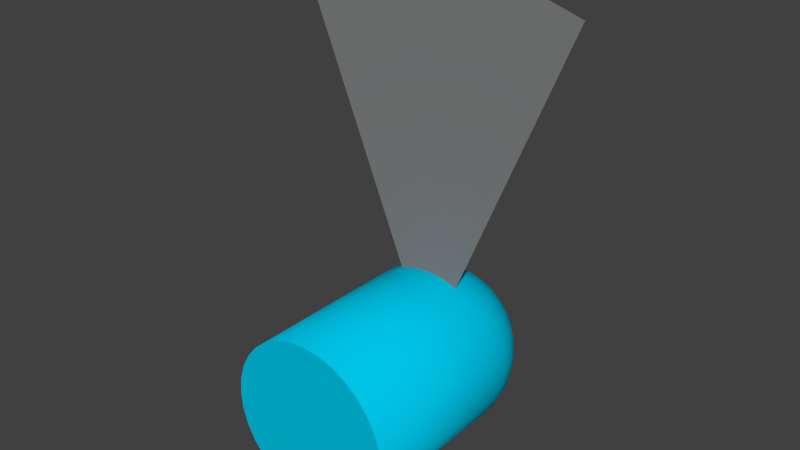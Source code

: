 # Source: Avatar.blend  (saved by Blender 2.68.0; exported with 4.5.12 LTS)
import bpy
from mathutils import Matrix  # noqa: F401  (used for matrix-valued properties, if any)

bpy.ops.wm.read_factory_settings(use_empty=True)
scene = bpy.context.scene
scene.name = 'Scene'

# ---- collections
col_collection_1 = bpy.data.collections.new('Collection 1'); scene.collection.children.link(col_collection_1)

# ---- materials (node trees are filled in below, after node groups)
mat_avatar_mat = bpy.data.materials.new('Avatar_Mat')
mat_avatar_mat.alpha_threshold = 0.0
mat_avatar_mat.use_transparent_shadow = False
mat_avatar_mat.preview_render_type = 'CUBE'
mat_avatar_mat.diffuse_color = (0.0, 0.552, 0.8, 1.0)
mat_avatar_mat.roughness = 0.5
mat_avatar_mat.line_color = (0.0, 0.0, 0.0, 1.0)
mat_view_mat = bpy.data.materials.new('view_mat')
mat_view_mat.alpha_threshold = 0.0
mat_view_mat.use_transparent_shadow = False
mat_view_mat.diffuse_color = (0.2203, 0.2203, 0.2203, 1.0)
mat_view_mat.roughness = 0.5
mat_view_mat.line_color = (0.0, 0.0, 0.0, 0.551)

# ---- material node trees

# ---- world
world_world = bpy.data.worlds.new('World'); scene.world = world_world
world_world.color = (0.05088, 0.05088, 0.05088)
world_world.use_sun_shadow = False
world_world.sun_shadow_jitter_overblur = 0.0
world_world.cycles.sampling_method = 'MANUAL'
world_world.cycles.sample_map_resolution = 256

# ---- meshes
me_avatar_mesh = bpy.data.meshes.new('avatar_mesh')
me_avatar_mesh.from_pydata([(-1.0, -4.768e-07, -1.562e-08), (-1.0, 2.0, 9.537e-07), (-0.9808, -4.023e-07, -0.1951), (-0.9808, 2.0, -0.1951), (-0.9239, -2.682e-07, -0.3827), (-0.9239, 2.0, -0.3827), (-0.8315, -1.192e-07, -0.5556), (-0.7071, 0.0, -0.7071), (-0.7071, 2.0, -0.7071), (-0.5556, 1.192e-07, -0.8315), (-0.5556, 2.0, -0.8315), (-0.3827, 1.788e-07, -0.9239), (-0.3827, 2.0, -0.9239), (-0.1951, 3.576e-07, -0.9808), (3.438e-07, 4.768e-07, -1.0), (0.1951, 5.364e-07, -0.9808), (0.3827, 6.557e-07, -0.9239), (0.5556, 5.96e-07, -0.8315), (0.7071, 5.96e-07, -0.7071), (0.8315, 7.153e-07, -0.5556), (0.9239, 6.258e-07, -0.3827), (0.9239, 2.0, -0.3827), (0.9808, 5.513e-07, -0.1951), (0.9808, 2.0, -0.1951), (1.0, 4.768e-07, 5.789e-07), (1.0, 2.0, 1.55e-06), (0.9808, 4.023e-07, 0.1951), (0.9808, 2.0, 0.1951), (0.9239, 2.682e-07, 0.3827), (0.9239, 2.0, 0.3827), (0.8315, 1.192e-07, 0.5556), (0.8315, 2.0, 0.5556), (0.7071, 0.0, 0.7071), (0.7071, 2.0, 0.7071), (0.5556, -1.192e-07, 0.8315), (0.5556, 2.0, 0.8315), (0.3827, -1.788e-07, 0.9239), (0.3827, 2.0, 0.9239), (0.1951, -3.576e-07, 0.9808), (0.1951, 2.0, 0.9808), (-8.15e-07, -5.96e-07, 1.0), (-0.1951, -5.364e-07, 0.9808), (-0.3827, -6.557e-07, 0.9239), (-0.5556, -5.96e-07, 0.8315), (-0.7071, -5.96e-07, 0.7071), (-0.8315, -7.153e-07, 0.5556), (-0.9239, -6.258e-07, 0.3827), (-0.9808, -5.513e-07, 0.1951), (-1.192e-06, 2.981, 0.1951), (-1.192e-06, 2.924, 0.3827), (-1.192e-06, 2.831, 0.5556), (-1.192e-06, 2.707, 0.7071), (-1.192e-06, 2.556, 0.8315), (-9.537e-07, 2.383, 0.9239), (-9.537e-07, 2.195, 0.9808), (-8.345e-07, 2.0, 1.0), (-0.03806, 2.981, 0.1913), (-0.07466, 2.924, 0.3753), (-0.1084, 2.831, 0.5449), (-0.138, 2.707, 0.6935), (-0.1622, 2.556, 0.8155), (-0.1802, 2.383, 0.9061), (-0.1913, 2.195, 0.9619), (-0.1951, 2.0, 0.9808), (-0.07466, 2.981, 0.1802), (-0.1464, 2.924, 0.3536), (-0.2126, 2.831, 0.5133), (-0.2706, 2.707, 0.6533), (-0.3182, 2.556, 0.7682), (-0.3536, 2.383, 0.8536), (-0.3753, 2.195, 0.9061), (-0.3827, 2.0, 0.9239), (-0.1084, 2.981, 0.1622), (-0.2126, 2.924, 0.3182), (-0.3087, 2.831, 0.4619), (-0.3928, 2.707, 0.5879), (-0.4619, 2.556, 0.6913), (-0.5133, 2.383, 0.7682), (-0.5449, 2.195, 0.8155), (-0.5556, 2.0, 0.8315), (-0.138, 2.981, 0.138), (-0.2706, 2.924, 0.2706), (-0.3928, 2.831, 0.3928), (-0.5, 2.707, 0.5), (-0.5879, 2.556, 0.5879), (-0.6533, 2.383, 0.6533), (-0.6935, 2.195, 0.6935), (-0.7071, 2.0, 0.7071), (-0.1622, 2.981, 0.1084), (-0.3182, 2.924, 0.2126), (-0.4619, 2.831, 0.3087), (-0.5879, 2.707, 0.3928), (-0.6913, 2.556, 0.4619), (-0.7682, 2.383, 0.5133), (-0.8155, 2.195, 0.5449), (-0.8315, 2.0, 0.5556), (-0.1802, 2.981, 0.07466), (-0.3536, 2.924, 0.1464), (-0.5133, 2.831, 0.2126), (-0.6533, 2.707, 0.2706), (-0.7682, 2.556, 0.3182), (-0.8536, 2.383, 0.3536), (-0.9061, 2.195, 0.3753), (-0.9239, 2.0, 0.3827), (-0.1913, 2.981, 0.03806), (-0.3753, 2.924, 0.07466), (-0.5449, 2.831, 0.1084), (-0.6935, 2.707, 0.138), (-0.8155, 2.556, 0.1622), (-0.9061, 2.383, 0.1802), (-0.9619, 2.195, 0.1913), (-0.9808, 2.0, 0.1951), (-0.1951, 2.981, 1.431e-06), (-0.3827, 2.924, 1.192e-06), (-0.5556, 2.831, 1.431e-06), (-0.7071, 2.707, 9.537e-07), (-0.8315, 2.556, 9.537e-07), (-0.9239, 2.383, 1.192e-06), (-0.9808, 2.195, 7.153e-07), (-0.1913, 2.981, -0.03806), (-0.3753, 2.924, -0.07466), (-0.5449, 2.831, -0.1084), (-0.6935, 2.707, -0.1379), (-0.8155, 2.556, -0.1622), (-0.9061, 2.383, -0.1802), (-0.9619, 2.195, -0.1913), (-0.1802, 2.981, -0.07466), (-0.3536, 2.924, -0.1464), (-0.5133, 2.831, -0.2126), (-0.6533, 2.707, -0.2706), (-0.7682, 2.556, -0.3182), (-0.8536, 2.383, -0.3536), (-0.9061, 2.195, -0.3753), (-0.1622, 2.981, -0.1084), (-0.3182, 2.924, -0.2126), (-0.4619, 2.831, -0.3087), (-0.5879, 2.707, -0.3928), (-0.6913, 2.556, -0.4619), (-0.7682, 2.383, -0.5133), (-0.8155, 2.195, -0.5449), (-0.8315, 2.0, -0.5556), (-0.138, 2.981, -0.1379), (-0.2706, 2.924, -0.2706), (-0.3928, 2.831, -0.3928), (-0.5, 2.707, -0.5), (-0.5879, 2.556, -0.5879), (-0.6533, 2.383, -0.6533), (-0.6935, 2.195, -0.6935), (-0.1084, 2.981, -0.1622), (-0.2126, 2.924, -0.3182), (-0.3087, 2.831, -0.4619), (-0.3928, 2.707, -0.5879), (-0.4619, 2.556, -0.6913), (-0.5133, 2.383, -0.7682), (-0.5449, 2.195, -0.8155), (-0.07466, 2.981, -0.1802), (-0.1464, 2.924, -0.3536), (-0.2126, 2.831, -0.5133), (-0.2706, 2.707, -0.6533), (-0.3182, 2.556, -0.7682), (-0.3536, 2.383, -0.8536), (-0.3753, 2.195, -0.9061), (-0.03806, 2.981, -0.1913), (-0.07466, 2.924, -0.3753), (-0.1084, 2.831, -0.5449), (-0.138, 2.707, -0.6935), (-0.1622, 2.556, -0.8155), (-0.1802, 2.383, -0.9061), (-0.1913, 2.195, -0.9619), (-0.1951, 2.0, -0.9808), (-9.537e-07, 2.981, -0.1951), (-9.537e-07, 2.924, -0.3827), (-9.537e-07, 2.831, -0.5556), (-9.537e-07, 2.707, -0.7071), (-7.153e-07, 2.556, -0.8315), (-7.153e-07, 2.383, -0.9239), (-4.768e-07, 2.195, -0.9808), (-4.768e-07, 2.0, -1.0), (0.03806, 2.981, -0.1913), (0.07466, 2.924, -0.3753), (0.1084, 2.831, -0.5449), (0.1379, 2.707, -0.6935), (0.1622, 2.556, -0.8155), (0.1802, 2.383, -0.9061), (0.1913, 2.195, -0.9619), (0.1951, 2.0, -0.9808), (0.07466, 2.981, -0.1802), (0.1464, 2.924, -0.3536), (0.2126, 2.831, -0.5133), (0.2706, 2.707, -0.6533), (0.3182, 2.556, -0.7682), (0.3536, 2.383, -0.8536), (0.3753, 2.195, -0.9061), (0.3827, 2.0, -0.9239), (0.1084, 2.981, -0.1622), (0.2126, 2.924, -0.3182), (0.3087, 2.831, -0.4619), (0.3928, 2.707, -0.5879), (0.4619, 2.556, -0.6913), (0.5133, 2.383, -0.7682), (0.5449, 2.195, -0.8155), (0.5556, 2.0, -0.8315), (0.1379, 2.981, -0.1379), (0.2706, 2.924, -0.2706), (0.3928, 2.831, -0.3928), (0.5, 2.707, -0.5), (0.5879, 2.556, -0.5879), (0.6533, 2.383, -0.6533), (0.6935, 2.195, -0.6935), (0.7071, 2.0, -0.7071), (0.1622, 2.981, -0.1084), (0.3182, 2.924, -0.2126), (0.4619, 2.831, -0.3087), (0.5879, 2.707, -0.3928), (0.6913, 2.556, -0.4619), (0.7682, 2.383, -0.5133), (0.8155, 2.195, -0.5449), (0.8315, 2.0, -0.5556), (0.1802, 2.981, -0.07466), (0.3536, 2.924, -0.1464), (0.5133, 2.831, -0.2126), (0.6533, 2.707, -0.2706), (0.7682, 2.556, -0.3182), (0.8536, 2.383, -0.3536), (0.9061, 2.195, -0.3753), (0.1913, 2.981, -0.03806), (0.3753, 2.924, -0.07466), (0.5449, 2.831, -0.1084), (0.6935, 2.707, -0.1379), (0.8155, 2.556, -0.1622), (0.9061, 2.383, -0.1802), (0.9619, 2.195, -0.1913), (0.1951, 2.981, 1.669e-06), (0.3827, 2.924, 1.431e-06), (0.5556, 2.831, 1.431e-06), (0.7071, 2.707, 1.431e-06), (0.8315, 2.556, 1.431e-06), (0.9239, 2.383, 1.431e-06), (0.9808, 2.195, 1.431e-06), (0.1913, 2.981, 0.03806), (0.3753, 2.924, 0.07466), (0.5449, 2.831, 0.1084), (0.6935, 2.707, 0.138), (0.8155, 2.556, 0.1622), (0.9061, 2.383, 0.1802), (0.9619, 2.195, 0.1913), (0.1802, 2.981, 0.07466), (0.3536, 2.924, 0.1464), (0.5133, 2.831, 0.2126), (0.6533, 2.707, 0.2706), (0.7682, 2.556, 0.3182), (0.8536, 2.383, 0.3536), (0.9061, 2.195, 0.3753), (0.1622, 2.981, 0.1084), (0.3182, 2.924, 0.2126), (0.4619, 2.831, 0.3087), (0.5879, 2.707, 0.3928), (0.6913, 2.556, 0.4619), (0.7682, 2.383, 0.5133), (0.8155, 2.195, 0.5449), (-9.537e-07, 3.0, 1.669e-06), (0.1379, 2.981, 0.138), (0.2706, 2.924, 0.2706), (0.3928, 2.831, 0.3928), (0.5, 2.707, 0.5), (0.5879, 2.556, 0.5879), (0.6533, 2.383, 0.6533), (0.6935, 2.195, 0.6935), (0.1084, 2.981, 0.1622), (0.2126, 2.924, 0.3182), (0.3087, 2.831, 0.4619), (0.3928, 2.707, 0.5879), (0.4619, 2.556, 0.6913), (0.5133, 2.383, 0.7682), (0.5449, 2.195, 0.8155), (0.07466, 2.981, 0.1802), (0.1464, 2.924, 0.3536), (0.2126, 2.831, 0.5133), (0.2706, 2.707, 0.6533), (0.3182, 2.556, 0.7682), (0.3536, 2.383, 0.8536), (0.3753, 2.195, 0.9061), (0.03806, 2.981, 0.1913), (0.07466, 2.924, 0.3753), (0.1084, 2.831, 0.5449), (0.1379, 2.707, 0.6935), (0.1622, 2.556, 0.8155), (0.1802, 2.383, 0.9061), (0.1913, 2.195, 0.9619)], [], [(0, 1, 3, 2), (2, 3, 5, 4), (7, 8, 10, 9), (9, 10, 12, 11), (20, 21, 23, 22), (22, 23, 25, 24), (24, 25, 27, 26), (26, 27, 29, 28), (28, 29, 31, 30), (30, 31, 33, 32), (32, 33, 35, 34), (34, 35, 37, 36), (36, 37, 39, 38), (4, 5, 140, 6), (0, 2, 4, 6, 7, 9, 11, 13, 14, 15, 16, 17, 18, 19, 20, 22, 24, 26, 28, 30, 32, 34, 36, 38, 40, 41, 42, 43, 44, 45, 46, 47), (54, 53, 61, 62), (55, 54, 62, 63), (49, 48, 56, 57), (50, 49, 57, 58), (51, 50, 58, 59), (52, 51, 59, 60), (53, 52, 60, 61), (59, 58, 66, 67), (60, 59, 67, 68), (61, 60, 68, 69), (62, 61, 69, 70), (63, 62, 70, 71), (57, 56, 64, 65), (58, 57, 65, 66), (71, 70, 78, 79), (65, 64, 72, 73), (66, 65, 73, 74), (67, 66, 74, 75), (68, 67, 75, 76), (69, 68, 76, 77), (70, 69, 77, 78), (76, 75, 83, 84), (77, 76, 84, 85), (78, 77, 85, 86), (79, 78, 86, 87), (73, 72, 80, 81), (74, 73, 81, 82), (75, 74, 82, 83), (82, 81, 89, 90), (83, 82, 90, 91), (84, 83, 91, 92), (85, 84, 92, 93), (86, 85, 93, 94), (87, 86, 94, 95), (81, 80, 88, 89), (94, 93, 101, 102), (95, 94, 102, 103), (89, 88, 96, 97), (90, 89, 97, 98), (91, 90, 98, 99), (92, 91, 99, 100), (93, 92, 100, 101), (100, 99, 107, 108), (101, 100, 108, 109), (102, 101, 109, 110), (103, 102, 110, 111), (97, 96, 104, 105), (98, 97, 105, 106), (99, 98, 106, 107), (106, 105, 113, 114), (107, 106, 114, 115), (108, 107, 115, 116), (109, 108, 116, 117), (110, 109, 117, 118), (105, 104, 112, 113), (118, 117, 124, 125), (113, 112, 119, 120), (114, 113, 120, 121), (115, 114, 121, 122), (116, 115, 122, 123), (117, 116, 123, 124), (123, 122, 129, 130), (124, 123, 130, 131), (125, 124, 131, 132), (120, 119, 126, 127), (121, 120, 127, 128), (122, 121, 128, 129), (128, 127, 134, 135), (129, 128, 135, 136), (130, 129, 136, 137), (131, 130, 137, 138), (132, 131, 138, 139), (127, 126, 133, 134), (139, 138, 146, 147), (134, 133, 141, 142), (135, 134, 142, 143), (136, 135, 143, 144), (137, 136, 144, 145), (138, 137, 145, 146), (144, 143, 150, 151), (145, 144, 151, 152), (146, 145, 152, 153), (147, 146, 153, 154), (142, 141, 148, 149), (143, 142, 149, 150), (149, 148, 155, 156), (150, 149, 156, 157), (151, 150, 157, 158), (152, 151, 158, 159), (153, 152, 159, 160), (154, 153, 160, 161), (160, 159, 166, 167), (161, 160, 167, 168), (156, 155, 162, 163), (157, 156, 163, 164), (158, 157, 164, 165), (159, 158, 165, 166), (165, 164, 172, 173), (166, 165, 173, 174), (167, 166, 174, 175), (168, 167, 175, 176), (169, 168, 176, 177), (163, 162, 170, 171), (164, 163, 171, 172), (177, 176, 184, 185), (171, 170, 178, 179), (172, 171, 179, 180), (173, 172, 180, 181), (174, 173, 181, 182), (175, 174, 182, 183), (176, 175, 183, 184), (183, 182, 190, 191), (184, 183, 191, 192), (185, 184, 192, 193), (179, 178, 186, 187), (180, 179, 187, 188), (181, 180, 188, 189), (182, 181, 189, 190), (189, 188, 196, 197), (190, 189, 197, 198), (191, 190, 198, 199), (192, 191, 199, 200), (193, 192, 200, 201), (187, 186, 194, 195), (188, 187, 195, 196), (201, 200, 208, 209), (195, 194, 202, 203), (196, 195, 203, 204), (197, 196, 204, 205), (198, 197, 205, 206), (199, 198, 206, 207), (200, 199, 207, 208), (207, 206, 214, 215), (208, 207, 215, 216), (209, 208, 216, 217), (203, 202, 210, 211), (204, 203, 211, 212), (205, 204, 212, 213), (206, 205, 213, 214), (212, 211, 219, 220), (213, 212, 220, 221), (214, 213, 221, 222), (215, 214, 222, 223), (216, 215, 223, 224), (211, 210, 218, 219), (224, 223, 230, 231), (219, 218, 225, 226), (220, 219, 226, 227), (221, 220, 227, 228), (222, 221, 228, 229), (223, 222, 229, 230), (229, 228, 235, 236), (230, 229, 236, 237), (231, 230, 237, 238), (226, 225, 232, 233), (227, 226, 233, 234), (228, 227, 234, 235), (234, 233, 240, 241), (235, 234, 241, 242), (236, 235, 242, 243), (237, 236, 243, 244), (238, 237, 244, 245), (233, 232, 239, 240), (245, 244, 251, 252), (240, 239, 246, 247), (241, 240, 247, 248), (242, 241, 248, 249), (243, 242, 249, 250), (244, 243, 250, 251), (250, 249, 256, 257), (251, 250, 257, 258), (252, 251, 258, 259), (247, 246, 253, 254), (248, 247, 254, 255), (249, 248, 255, 256), (255, 254, 262, 263), (256, 255, 263, 264), (257, 256, 264, 265), (258, 257, 265, 266), (259, 258, 266, 267), (254, 253, 261, 262), (267, 266, 273, 274), (262, 261, 268, 269), (263, 262, 269, 270), (264, 263, 270, 271), (265, 264, 271, 272), (266, 265, 272, 273), (273, 272, 279, 280), (274, 273, 280, 281), (269, 268, 275, 276), (270, 269, 276, 277), (271, 270, 277, 278), (272, 271, 278, 279), (277, 276, 283, 284), (278, 277, 284, 285), (279, 278, 285, 286), (280, 279, 286, 287), (281, 280, 287, 288), (276, 275, 282, 283), (48, 260, 56), (56, 260, 64), (64, 260, 72), (39, 288, 54, 55), (72, 260, 80), (37, 281, 288, 39), (35, 274, 281, 37), (80, 260, 88), (88, 260, 96), (33, 267, 274, 35), (96, 260, 104), (31, 259, 267, 33), (29, 252, 259, 31), (104, 260, 112), (112, 260, 119), (27, 245, 252, 29), (119, 260, 126), (25, 238, 245, 27), (23, 231, 238, 25), (126, 260, 133), (133, 260, 141), (21, 224, 231, 23), (141, 260, 148), (217, 216, 224, 21), (12, 161, 168, 169), (148, 260, 155), (155, 260, 162), (10, 154, 161, 12), (8, 147, 154, 10), (162, 260, 170), (140, 139, 147, 8), (170, 260, 178), (178, 260, 186), (5, 132, 139, 140), (3, 125, 132, 5), (186, 260, 194), (1, 118, 125, 3), (194, 260, 202), (202, 260, 210), (111, 110, 118, 1), (46, 103, 111, 47), (210, 260, 218), (218, 260, 225), (47, 111, 1, 0), (225, 260, 232), (45, 95, 103, 46), (44, 87, 95, 45), (232, 260, 239), (239, 260, 246), (43, 79, 87, 44), (246, 260, 253), (42, 71, 79, 43), (41, 63, 71, 42), (253, 260, 261), (261, 260, 268), (40, 55, 63, 41), (268, 260, 275), (38, 39, 55, 40), (19, 217, 21, 20), (275, 260, 282), (288, 287, 53, 54), (282, 260, 48), (18, 209, 217, 19), (283, 282, 48, 49), (17, 201, 209, 18), (16, 193, 201, 17), (284, 283, 49, 50), (15, 185, 193, 16), (14, 177, 185, 15), (285, 284, 50, 51), (13, 169, 177, 14), (286, 285, 51, 52), (11, 12, 169, 13), (287, 286, 52, 53), (6, 140, 8, 7)])
me_avatar_mesh.polygons.foreach_set('use_smooth', [1, 1, 1, 1, 1, 1, 1, 1, 1, 1, 1, 1, 1, 1, 0, 1, 1, 1, 1, 1, 1, 1, 1, 1, 1, 1, 1, 1, 1, 1, 1, 1, 1, 1, 1, 1, 1, 1, 1, 1, 1, 1, 1, 1, 1, 1, 1, 1, 1, 1, 1, 1, 1, 1, 1, 1, 1, 1, 1, 1, 1, 1, 1, 1, 1, 1, 1, 1, 1, 1, 1, 1, 1, 1, 1, 1, 1, 1, 1, 1, 1, 1, 1, 1, 1, 1, 1, 1, 1, 1, 1, 1, 1, 1, 1, 1, 1, 1, 1, 1, 1, 1, 1, 1, 1, 1, 1, 1, 1, 1, 1, 1, 1, 1, 1, 1, 1, 1, 1, 1, 1, 1, 1, 1, 1, 1, 1, 1, 1, 1, 1, 1, 1, 1, 1, 1, 1, 1, 1, 1, 1, 1, 1, 1, 1, 1, 1, 1, 1, 1, 1, 1, 1, 1, 1, 1, 1, 1, 1, 1, 1, 1, 1, 1, 1, 1, 1, 1, 1, 1, 1, 1, 1, 1, 1, 1, 1, 1, 1, 1, 1, 1, 1, 1, 1, 1, 1, 1, 1, 1, 1, 1, 1, 1, 1, 1, 1, 1, 1, 1, 1, 1, 1, 1, 1, 1, 1, 1, 1, 1, 1, 1, 1, 1, 1, 1, 1, 1, 1, 1, 1, 1, 1, 1, 1, 1, 1, 1, 1, 1, 1, 1, 1, 1, 1, 1, 1, 1, 1, 1, 1, 1, 1, 1, 1, 1, 1, 1, 1, 1, 1, 1, 1, 1, 1, 1, 1, 1, 1, 1, 1, 1, 1, 1, 1, 1, 1, 1, 1, 1, 1, 1, 1, 1, 1, 1, 1, 1, 1, 1, 1, 1, 1, 1, 1, 1, 1, 1, 1])
_k = {(0, 2): 1.0, (2, 4): 1.0, (4, 6): 1.0, (6, 7): 1.0, (7, 9): 1.0, (9, 11): 1.0, (11, 13): 1.0, (13, 14): 1.0, (14, 15): 1.0, (15, 16): 1.0, (16, 17): 1.0, (17, 18): 1.0, (18, 19): 1.0, (19, 20): 1.0, (20, 22): 1.0, (22, 24): 1.0, (24, 26): 1.0, (26, 28): 1.0, (28, 30): 1.0, (30, 32): 1.0, (32, 34): 1.0, (34, 36): 1.0, (36, 38): 1.0, (38, 40): 1.0, (40, 41): 1.0, (41, 42): 1.0, (42, 43): 1.0, (43, 44): 1.0, (44, 45): 1.0, (45, 46): 1.0, (46, 47): 1.0, (0, 47): 1.0}
me_avatar_mesh.attributes.new('crease_edge', 'FLOAT', 'EDGE').data.foreach_set('value', [_k.get((min(e.vertices), max(e.vertices)), 0.0) for e in me_avatar_mesh.edges])
me_avatar_mesh.materials.append(mat_avatar_mat)
me_avatar_mesh.use_remesh_preserve_volume = False
me_avatar_mesh.use_remesh_preserve_attributes = False
me_avatar_mesh.use_mirror_vertex_groups = False
me_avatar_mesh.update()
me_view_mesh = bpy.data.meshes.new('view_mesh')
me_view_mesh.from_pydata([(-0.3827, -5.96e-08, 0.9239), (-0.1951, -5.96e-08, 0.9808), (3.258e-07, -5.96e-08, 1.0), (0.1951, -5.96e-08, 0.9808), (0.3827, -5.96e-08, 0.9239), (-1.748, -1.192e-07, 4.221), (-0.8913, 1.192e-07, 4.481), (1.489e-06, -1.192e-07, 4.569), (0.8913, -1.192e-07, 4.481), (1.748, 1.192e-07, 4.221)], [], [(2, 7, 8, 3), (1, 6, 7, 2), (0, 5, 6, 1), (3, 8, 9, 4)])
me_view_mesh.materials.append(mat_view_mat)
me_view_mesh.use_remesh_preserve_volume = False
me_view_mesh.use_remesh_preserve_attributes = False
me_view_mesh.use_mirror_vertex_groups = False
me_view_mesh.update()

# ---- objects
ob_avatar = bpy.data.objects.new('Avatar', me_avatar_mesh)
ob_view = bpy.data.objects.new('View', me_view_mesh)

# ---- transforms, parenting, visibility, modifiers, constraints
ob_avatar.location = (0.0, 0.0, 0.0)
ob_avatar.lineart.crease_threshold = 0.0
ob_view.parent = ob_avatar
ob_view.location = (0.0, 1.998, 0.0)
ob_view.lineart.crease_threshold = 0.0

# ---- collection membership
col_collection_1.objects.link(ob_avatar)
col_collection_1.objects.link(ob_view)

# ---- scene / render settings (as saved in the file)
scene.frame_start = 1; scene.frame_end = 250; scene.frame_set(1)
scene.render.engine = 'BLENDER_EEVEE_NEXT'
scene.render.image_settings.color_mode = 'RGB'
scene.render.image_settings.compression = 90
scene.render.resolution_percentage = 50
scene.render.dither_intensity = 0.0
scene.cycles.use_denoising = False
scene.cycles.samples = 10
scene.cycles.sampling_pattern = 'TABULATED_SOBOL'
scene.cycles.light_sampling_threshold = 0.0
scene.cycles.use_adaptive_sampling = False
scene.cycles.use_light_tree = False
scene.cycles.blur_glossy = 0.0
scene.cycles.volume_bounces = 1
scene.cycles.pixel_filter_type = 'GAUSSIAN'
scene.cycles.sample_clamp_indirect = 0.0
scene.view_settings.view_transform = 'Standard'
bpy.context.view_layer.update()

# ---- added for rendering (the .blend has no active camera and no usable light): camera, sun
cam_auto = bpy.data.cameras.new('AutoCamera')
cam_auto.lens = 50.0
cam_auto.sensor_width = 36.0
cam_auto.clip_end = 1000.0
ob_auto_camera = bpy.data.objects.new('AutoCamera', cam_auto)
scene.collection.objects.link(ob_auto_camera)
ob_auto_camera.location = (6.68725, -6.5247, 7.13421)
ob_auto_camera.rotation_euler = (1.09748, -7.21219e-08, 0.694738)
scene.camera = ob_auto_camera
light_auto_sun = bpy.data.lights.new('AutoSun', 'SUN')
light_auto_sun.energy = 3.0
light_auto_sun.angle = 0.0523599
ob_auto_sun = bpy.data.objects.new('AutoSun', light_auto_sun)
scene.collection.objects.link(ob_auto_sun)
ob_auto_sun.rotation_euler = (0.872665, 0.174533, 0.523599)
bpy.context.view_layer.update()
